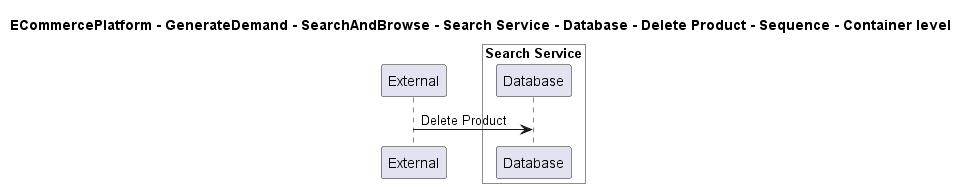

The diagram above was rendered by PlantUML. Its source (embedded in the PNG):
@startuml

title ECommercePlatform - GenerateDemand - SearchAndBrowse - Search Service - Database - Delete Product - Sequence - Container level

participant "External" as C4InterFlow.SoftwareSystems.ExternalSystem

box "Search Service" #White
    participant "Database" as ECommercePlatform.GenerateDemand.SearchAndBrowse.SoftwareSystems.SearchService.Containers.Database
end box


C4InterFlow.SoftwareSystems.ExternalSystem -> ECommercePlatform.GenerateDemand.SearchAndBrowse.SoftwareSystems.SearchService.Containers.Database : Delete Product


@enduml